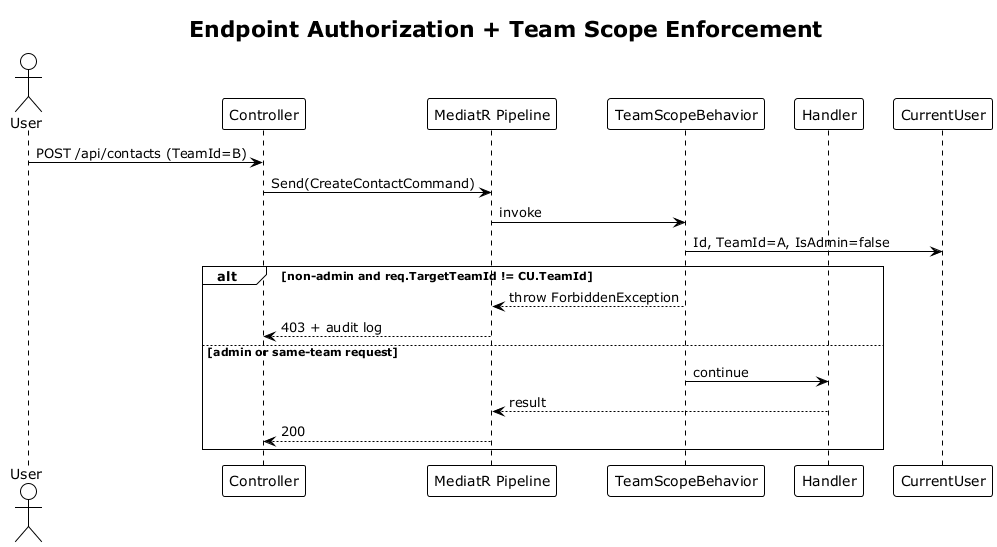

The diagram above was rendered by PlantUML. Its source (embedded in the PNG):
@startuml sequence_authz
!theme plain
title Endpoint Authorization + Team Scope Enforcement

actor User
participant "Controller" as C
participant "MediatR Pipeline" as P
participant "TeamScopeBehavior" as TS
participant "Handler" as H
participant "CurrentUser" as CU

User -> C: POST /api/contacts (TeamId=B)
C -> P: Send(CreateContactCommand)
P -> TS: invoke
TS -> CU: Id, TeamId=A, IsAdmin=false
alt non-admin and req.TargetTeamId != CU.TeamId
  TS --> P: throw ForbiddenException
  P --> C: 403 + audit log
else admin or same-team request
  TS -> H: continue
  H --> P: result
  P --> C: 200
end
@enduml